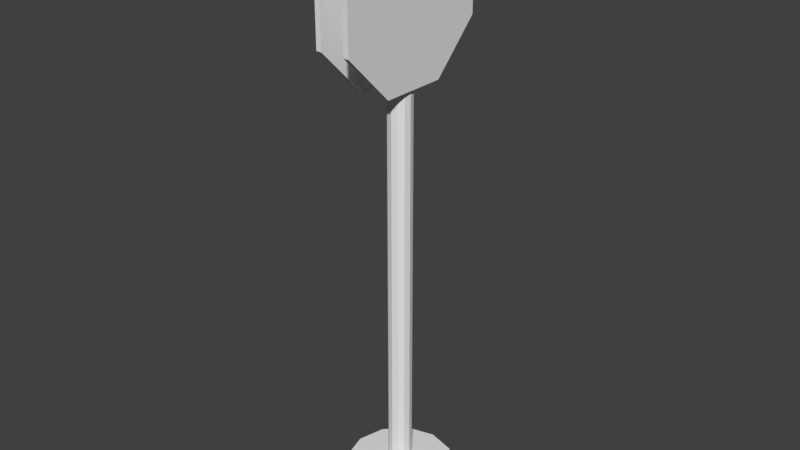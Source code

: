 # Source: TrafficSign_2blend.blend  (saved by Blender 2.79.0; exported with 4.5.12 LTS)
import bpy
from mathutils import Matrix  # noqa: F401  (used for matrix-valued properties, if any)

bpy.ops.wm.read_factory_settings(use_empty=True)
scene = bpy.context.scene
scene.name = 'Scene'

# ---- collections
col_collection_1 = bpy.data.collections.new('Collection 1'); scene.collection.children.link(col_collection_1)

# ---- world
world_world = bpy.data.worlds.new('World'); scene.world = world_world
world_world.color = (0.05088, 0.05088, 0.05088)
world_world.use_sun_shadow = False
world_world.sun_shadow_jitter_overblur = 0.0
world_world.cycles.sampling_method = 'MANUAL'

# ---- meshes
me_cylinder = bpy.data.meshes.new('Cylinder')
me_cylinder.from_pydata([(4.786e-08, 1.082, 0.0), (4.786e-08, 1.082, 9.442), (0.5409, 0.9368, 0.0), (0.5409, 0.9368, 9.442), (0.9368, 0.5409, 0.0), (0.9368, 0.5409, 9.442), (1.082, 7.075e-08, 0.0), (1.082, 7.075e-08, 9.442), (0.9368, -0.5409, 0.0), (0.9368, -0.5409, 9.442), (0.5409, -0.9368, 0.0), (0.5409, -0.9368, 9.442), (2.112e-07, -1.082, 0.0), (2.112e-07, -1.082, 9.442), (-0.5409, -0.9368, 0.0), (-0.5409, -0.9368, 9.442), (-0.9368, -0.5409, 0.0), (-0.9368, -0.5409, 9.442), (-1.082, -3.849e-07, 0.0), (-1.082, -3.849e-07, 9.442), (-0.9368, 0.5409, 0.0), (-0.9368, 0.5409, 9.442), (-0.5409, 0.9368, 0.0), (-0.5409, 0.9368, 9.442), (4.786e-08, 1.082, 0.4579), (0.5409, 0.9368, 0.4579), (0.9368, 0.5409, 0.4579), (1.082, 7.075e-08, 0.4579), (0.9368, -0.5409, 0.4579), (0.5409, -0.9368, 0.4579), (2.112e-07, -1.082, 0.4579), (-0.5409, -0.9368, 0.4579), (-0.9368, -0.5409, 0.4579), (-1.082, -3.849e-07, 0.4579), (-0.9368, 0.5409, 0.4579), (-0.5409, 0.9368, 0.4579), (3.142e-07, 4.933, 0.0), (2.466, 4.272, 0.0), (2.466, 4.272, 0.4579), (4.272, 2.466, 0.0), (4.272, 2.466, 0.4579), (4.933, 2.137e-07, 0.0), (4.933, 2.137e-07, 0.4579), (4.272, -2.466, 0.0), (4.272, -2.466, 0.4579), (2.466, -4.272, 0.0), (2.466, -4.272, 0.4579), (1.059e-06, -4.933, 0.0), (1.059e-06, -4.933, 0.4579), (-2.466, -4.272, 0.0), (-2.466, -4.272, 0.4579), (-4.272, -2.466, 0.0), (-4.272, -2.466, 0.4579), (-4.933, -1.864e-06, 0.0), (-4.933, -1.864e-06, 0.4579), (-4.272, 2.466, 0.0), (-4.272, 2.466, 0.4579), (-2.466, 4.272, 0.0), (-2.466, 4.272, 0.4579), (3.142e-07, 4.933, 0.4579), (-1.738, 7.364, 8.355), (-1.253, 7.364, 8.355), (-1.738, 3.05, 7.523), (-1.253, 3.05, 7.523), (-1.738, -3.05, 7.523), (-1.253, -3.05, 7.523), (-1.738, -7.364, 8.355), (-1.253, -7.364, 8.355), (-1.738, -7.364, 9.531), (-1.253, -7.364, 9.531), (-1.738, -3.05, 10.36), (-1.253, -3.05, 10.36), (-1.738, 3.05, 10.36), (-1.253, 3.05, 10.36), (-1.738, 7.364, 9.531), (-1.253, 7.364, 9.531), (0.9065, 7.364, 8.355), (1.392, 7.364, 8.355), (0.9065, 3.05, 7.523), (1.392, 3.05, 7.523), (0.9065, -3.05, 7.523), (1.392, -3.05, 7.523), (0.9065, -7.364, 8.355), (1.392, -7.364, 8.355), (0.9065, -7.364, 9.531), (1.392, -7.364, 9.531), (0.9065, -3.05, 10.36), (1.392, -3.05, 10.36), (0.9065, 3.05, 10.36), (1.392, 3.05, 10.36), (0.9065, 7.364, 9.531), (1.392, 7.364, 9.531)], [], [(24, 1, 3, 25), (25, 3, 5, 26), (26, 5, 7, 27), (27, 7, 9, 28), (28, 9, 11, 29), (29, 11, 13, 30), (30, 13, 15, 31), (31, 15, 17, 32), (32, 17, 19, 33), (33, 19, 21, 34), (3, 1, 23, 21, 19, 17, 15, 13, 11, 9, 7, 5), (34, 21, 23, 35), (35, 23, 1, 24), (0, 2, 4, 6, 8, 10, 12, 14, 16, 18, 20, 22), (14, 12, 47, 49), (4, 2, 37, 39), (30, 31, 50, 48), (18, 16, 51, 53), (31, 32, 52, 50), (8, 6, 41, 43), (24, 25, 38, 59), (32, 33, 54, 52), (22, 20, 55, 57), (25, 26, 40, 38), (12, 10, 45, 47), (33, 34, 56, 54), (57, 58, 59, 36), (55, 56, 58, 57), (53, 54, 56, 55), (51, 52, 54, 53), (49, 50, 52, 51), (47, 48, 50, 49), (45, 46, 48, 47), (43, 44, 46, 45), (41, 42, 44, 43), (39, 40, 42, 41), (37, 38, 40, 39), (36, 59, 38, 37), (0, 22, 57, 36), (29, 30, 48, 46), (10, 8, 43, 45), (28, 29, 46, 44), (20, 18, 53, 55), (35, 24, 59, 58), (27, 28, 44, 42), (6, 4, 39, 41), (34, 35, 58, 56), (16, 14, 49, 51), (2, 0, 36, 37), (26, 27, 42, 40), (60, 61, 63, 62), (62, 63, 65, 64), (64, 65, 67, 66), (66, 67, 69, 68), (68, 69, 71, 70), (70, 71, 73, 72), (63, 61, 75, 73, 71, 69, 67, 65), (72, 73, 75, 74), (74, 75, 61, 60), (60, 62, 64, 66, 68, 70, 72, 74), (76, 77, 79, 78), (78, 79, 81, 80), (80, 81, 83, 82), (82, 83, 85, 84), (84, 85, 87, 86), (86, 87, 89, 88), (79, 77, 91, 89, 87, 85, 83, 81), (88, 89, 91, 90), (90, 91, 77, 76), (76, 78, 80, 82, 84, 86, 88, 90)])
me_cylinder.use_remesh_preserve_volume = False
me_cylinder.use_remesh_preserve_attributes = False
me_cylinder.use_mirror_vertex_groups = False
me_cylinder.update()

# ---- objects
ob_trafficsign = bpy.data.objects.new('TrafficSign', me_cylinder)

# ---- transforms, parenting, visibility, modifiers, constraints
ob_trafficsign.location = (0.0, 0.0, 0.0)
ob_trafficsign.scale = (0.1928, 0.1928, 1.0)
ob_trafficsign.lineart.crease_threshold = 0.0

# ---- collection membership
col_collection_1.objects.link(ob_trafficsign)

# ---- scene / render settings (as saved in the file)
scene.frame_start = 1; scene.frame_end = 250; scene.frame_set(27)
scene.render.engine = 'BLENDER_EEVEE_NEXT'
scene.render.resolution_percentage = 50
scene.render.dither_intensity = 0.0
scene.cycles.use_denoising = False
scene.cycles.samples = 128
scene.cycles.sampling_pattern = 'TABULATED_SOBOL'
scene.cycles.use_adaptive_sampling = False
scene.cycles.use_light_tree = False
scene.cycles.blur_glossy = 0.0
scene.cycles.sample_clamp_indirect = 0.0
scene.view_settings.view_transform = 'Standard'
bpy.context.view_layer.update()

# ---- added for rendering (the .blend has no active camera and no usable light): camera, sun
cam_auto = bpy.data.cameras.new('AutoCamera')
cam_auto.lens = 50.0
cam_auto.sensor_width = 36.0
cam_auto.clip_end = 1000.0
ob_auto_camera = bpy.data.objects.new('AutoCamera', cam_auto)
scene.collection.objects.link(ob_auto_camera)
ob_auto_camera.location = (10.0965, -12.1158, 13.2588)
ob_auto_camera.rotation_euler = (1.09748, -7.21219e-08, 0.694738)
scene.camera = ob_auto_camera
light_auto_sun = bpy.data.lights.new('AutoSun', 'SUN')
light_auto_sun.energy = 3.0
light_auto_sun.angle = 0.0523599
ob_auto_sun = bpy.data.objects.new('AutoSun', light_auto_sun)
scene.collection.objects.link(ob_auto_sun)
ob_auto_sun.rotation_euler = (0.872665, 0.174533, 0.523599)
bpy.context.view_layer.update()

